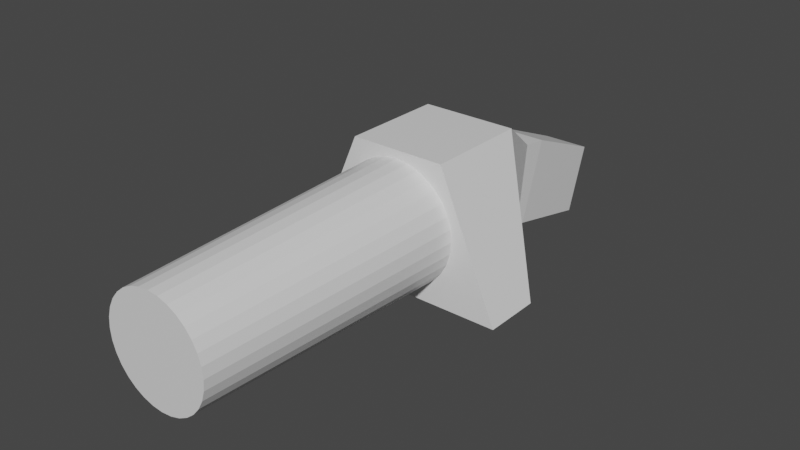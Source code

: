# Source: Scattershock.blend  (saved by Blender 2.80.75; exported with 4.5.12 LTS)
import bpy
from mathutils import Matrix  # noqa: F401  (used for matrix-valued properties, if any)

bpy.ops.wm.read_factory_settings(use_empty=True)
scene = bpy.context.scene
scene.name = 'Scene'

# ---- collections
col_collection = bpy.data.collections.new('Collection'); scene.collection.children.link(col_collection)

# ---- materials (node trees are filled in below, after node groups)
mat_material = bpy.data.materials.new('Material')
mat_material.alpha_threshold = 0.0
mat_material.use_transparent_shadow = False
mat_material.line_color = (0.0, 0.0, 0.0, 1.0)

# ---- material node trees
mat_material.use_nodes = True; mat_material.node_tree.nodes.clear()
_N = mat_material.node_tree.nodes; _L = mat_material.node_tree.links
n0 = _N.new('ShaderNodeOutputMaterial'); n0.name = 'Material Output'; n0.location = (300, 300)
n1 = _N.new('ShaderNodeBsdfPrincipled'); n1.name = 'Principled BSDF'; n1.location = (10, 300)
n1.distribution = 'GGX'
n1.subsurface_method = 'BURLEY'
n1.inputs[2].default_value = 0.4
n1.inputs[3].default_value = 1.45
n1.inputs[27].default_value = (0.0, 0.0, 0.0, 1.0)
n1.inputs[28].default_value = 1.0
_L.new(n1.outputs[0], n0.inputs[0])
n0.is_active_output = True

# ---- world
world_world = bpy.data.worlds.new('World'); scene.world = world_world
world_world.use_nodes = True; world_world.node_tree.nodes.clear()
_N = world_world.node_tree.nodes; _L = world_world.node_tree.links
n0 = _N.new('ShaderNodeOutputWorld'); n0.name = 'World Output'; n0.location = (300, 300)
n1 = _N.new('ShaderNodeBackground'); n1.name = 'Background'; n1.location = (10, 300)
n1.inputs[0].default_value = (0.05088, 0.05088, 0.05088, 1.0)
_L.new(n1.outputs[0], n0.inputs[0])
n0.is_active_output = True
world_world.color = (0.05088, 0.05088, 0.05088)
world_world.use_sun_shadow = False
world_world.sun_shadow_jitter_overblur = 0.0

# ---- meshes
me_cube = bpy.data.meshes.new('Cube')
me_cube.from_pydata([(1.325, 2.18, 1.917), (2.986, 2.18, -1.913), (1.325, 0.5778, 1.917), (2.986, 0.5778, -1.913), (-1.325, 2.18, 1.917), (-2.986, 2.18, -1.913), (-1.325, 0.5778, 1.917), (-2.986, 0.5778, -1.913), (-6.362e-08, 3.063, 1.773), (-2.581e-08, -6.922, 1.454), (0.3454, 3.063, 1.739), (0.2833, -6.922, 1.426), (0.6775, 3.063, 1.638), (0.5556, -6.922, 1.344), (0.9835, 3.063, 1.474), (0.8066, -6.922, 1.21), (1.252, 3.063, 1.254), (1.027, -6.922, 1.029), (1.472, 3.063, 0.9858), (1.207, -6.922, 0.8089), (1.636, 3.063, 0.6798), (1.341, -6.922, 0.5579), (1.736, 3.063, 0.3477), (1.424, -6.922, 0.2856), (1.77, 3.063, 0.002316), (1.452, -6.922, 0.002316), (1.736, 3.063, -0.343), (1.424, -6.922, -0.2809), (1.636, 3.063, -0.6751), (1.341, -6.922, -0.5533), (1.472, 3.063, -0.9812), (1.207, -6.922, -0.8043), (1.252, 3.063, -1.249), (1.027, -6.922, -1.024), (0.9835, 3.063, -1.47), (0.8066, -6.922, -1.205), (0.6775, 3.063, -1.633), (0.5556, -6.922, -1.339), (0.3454, 3.063, -1.734), (0.2833, -6.922, -1.422), (-6.404e-07, 3.063, -1.768), (-4.989e-07, -6.922, -1.45), (-0.3454, 3.063, -1.734), (-0.2833, -6.922, -1.422), (-0.6775, 3.063, -1.633), (-0.5556, -6.922, -1.339), (-0.9835, 3.063, -1.47), (-0.8066, -6.922, -1.205), (-1.252, 3.063, -1.249), (-1.027, -6.922, -1.024), (-1.472, 3.063, -0.9812), (-1.207, -6.922, -0.8043), (-1.636, 3.063, -0.6751), (-1.341, -6.922, -0.5533), (-1.736, 3.063, -0.343), (-1.424, -6.922, -0.2809), (-1.77, 3.063, 0.002318), (-1.452, -6.922, 0.002317), (-1.736, 3.063, 0.3477), (-1.424, -6.922, 0.2856), (-1.636, 3.063, 0.6798), (-1.341, -6.922, 0.5579), (-1.472, 3.063, 0.9858), (-1.207, -6.922, 0.809), (-1.252, 3.063, 1.254), (-1.027, -6.922, 1.029), (-0.9835, 3.063, 1.474), (-0.8066, -6.922, 1.21), (-0.6775, 3.063, 1.638), (-0.5556, -6.922, 1.344), (-0.3454, 3.063, 1.739), (-0.2832, -6.922, 1.426), (1.325, 3.441, 1.917), (-1.325, 3.441, 1.917), (0.7813, 4.756, -1.557), (-0.7813, 4.756, -1.557), (-0.7813, 5.058, 0.8009), (0.7813, 5.058, 0.8009), (0.7813, 5.764, 0.7104), (-0.7813, 5.764, 0.7104), (-0.7813, 5.025, -1.507), (0.7813, 5.025, -1.507), (0.6415, 7.726, -2.186), (0.6415, 8.332, -0.3655), (-0.6415, 8.332, -0.3655), (-0.6415, 7.726, -2.186)], [], [(0, 4, 6, 2), (3, 2, 6, 7), (7, 6, 4, 5), (5, 1, 3, 7), (1, 0, 2, 3), (1, 72, 0), (8, 9, 11, 10), (10, 11, 13, 12), (12, 13, 15, 14), (14, 15, 17, 16), (16, 17, 19, 18), (18, 19, 21, 20), (20, 21, 23, 22), (22, 23, 25, 24), (24, 25, 27, 26), (26, 27, 29, 28), (28, 29, 31, 30), (30, 31, 33, 32), (32, 33, 35, 34), (34, 35, 37, 36), (36, 37, 39, 38), (38, 39, 41, 40), (40, 41, 43, 42), (42, 43, 45, 44), (44, 45, 47, 46), (46, 47, 49, 48), (48, 49, 51, 50), (50, 51, 53, 52), (52, 53, 55, 54), (54, 55, 57, 56), (56, 57, 59, 58), (58, 59, 61, 60), (60, 61, 63, 62), (62, 63, 65, 64), (64, 65, 67, 66), (66, 67, 69, 68), (11, 9, 71, 69, 67, 65, 63, 61, 59, 57, 55, 53, 51, 49, 47, 45, 43, 41, 39, 37, 35, 33, 31, 29, 27, 25, 23, 21, 19, 17, 15, 13), (68, 69, 71, 70), (70, 71, 9, 8), (8, 10, 12, 14, 16, 18, 20, 22, 24, 26, 28, 30, 32, 34, 36, 38, 40, 42, 44, 46, 48, 50, 52, 54, 56, 58, 60, 62, 64, 66, 68, 70), (5, 73, 76, 75), (4, 0, 72, 73), (5, 4, 73), (1, 5, 75, 74), (72, 1, 74, 77), (73, 72, 77, 76), (75, 76, 79, 80), (77, 74, 81, 78), (74, 75, 80, 81), (76, 77, 78, 79), (81, 80, 85, 82), (83, 82, 85, 84), (79, 78, 83, 84), (80, 79, 84, 85), (78, 81, 82, 83)])
_uv = me_cube.uv_layers.new(name='UVMap')
_uv.uv.foreach_set('vector', [0.375, 0.0, 0.625, 0.0, 0.625, 0.25, 0.375, 0.25, 0.375, 0.25, 0.625, 0.25, 0.625, 0.5, 0.375, 0.5, 0.375, 0.5, 0.625, 0.5, 0.625, 0.75, 0.375, 0.75, 0.375, 0.75, 0.625, 0.75, 0.625, 1.0, 0.375, 1.0, 0.125, 0.5, 0.375, 0.5, 0.375, 0.75, 0.125, 0.75, 0.125, 0.5, 0.375, 0.0, 0.375, 0.0, 1.0, 0.5, 1.0, 1.0, 0.9688, 1.0, 0.9688, 0.5, 0.9688, 0.5, 0.9688, 1.0, 0.9375, 1.0, 0.9375, 0.5, 0.9375, 0.5, 0.9375, 1.0, 0.9062, 1.0, 0.9062, 0.5, 0.9062, 0.5, 0.9062, 1.0, 0.875, 1.0, 0.875, 0.5, 0.875, 0.5, 0.875, 1.0, 0.8438, 1.0, 0.8438, 0.5, 0.8438, 0.5, 0.8438, 1.0, 0.8125, 1.0, 0.8125, 0.5, 0.8125, 0.5, 0.8125, 1.0, 0.7812, 1.0, 0.7812, 0.5, 0.7812, 0.5, 0.7812, 1.0, 0.75, 1.0, 0.75, 0.5, 0.75, 0.5, 0.75, 1.0, 0.7188, 1.0, 0.7188, 0.5, 0.7188, 0.5, 0.7188, 1.0, 0.6875, 1.0, 0.6875, 0.5, 0.6875, 0.5, 0.6875, 1.0, 0.6562, 1.0, 0.6562, 0.5, 0.6562, 0.5, 0.6562, 1.0, 0.625, 1.0, 0.625, 0.5, 0.625, 0.5, 0.625, 1.0, 0.5938, 1.0, 0.5938, 0.5, 0.5938, 0.5, 0.5938, 1.0, 0.5625, 1.0, 0.5625, 0.5, 0.5625, 0.5, 0.5625, 1.0, 0.5312, 1.0, 0.5312, 0.5, 0.5312, 0.5, 0.5312, 1.0, 0.5, 1.0, 0.5, 0.5, 0.5, 0.5, 0.5, 1.0, 0.4688, 1.0, 0.4688, 0.5, 0.4688, 0.5, 0.4688, 1.0, 0.4375, 1.0, 0.4375, 0.5, 0.4375, 0.5, 0.4375, 1.0, 0.4062, 1.0, 0.4062, 0.5, 0.4062, 0.5, 0.4062, 1.0, 0.375, 1.0, 0.375, 0.5, 0.375, 0.5, 0.375, 1.0, 0.3438, 1.0, 0.3438, 0.5, 0.3438, 0.5, 0.3438, 1.0, 0.3125, 1.0, 0.3125, 0.5, 0.3125, 0.5, 0.3125, 1.0, 0.2812, 1.0, 0.2812, 0.5, 0.2812, 0.5, 0.2812, 1.0, 0.25, 1.0, 0.25, 0.5, 0.25, 0.5, 0.25, 1.0, 0.2188, 1.0, 0.2188, 0.5, 0.2188, 0.5, 0.2188, 1.0, 0.1875, 1.0, 0.1875, 0.5, 0.1875, 0.5, 0.1875, 1.0, 0.1562, 1.0, 0.1562, 0.5, 0.1562, 0.5, 0.1562, 1.0, 0.125, 1.0, 0.125, 0.5, 0.125, 0.5, 0.125, 1.0, 0.09375, 1.0, 0.09375, 0.5, 0.09375, 0.5, 0.09375, 1.0, 0.0625, 1.0, 0.0625, 0.5, 0.2968, 0.4854, 0.25, 0.49, 0.2032, 0.4854, 0.1582, 0.4717, 0.1167, 0.4496, 0.08029, 0.4197, 0.05045, 0.3833, 0.02827, 0.3418, 0.01461, 0.2968, 0.01, 0.25, 0.01461, 0.2032, 0.02827, 0.1582, 0.05045, 0.1167, 0.08029, 0.08029, 0.1167, 0.05045, 0.1582, 0.02827, 0.2032, 0.01461, 0.25, 0.01, 0.2968, 0.01461, 0.3418, 0.02827, 0.3833, 0.05045, 0.4197, 0.08029, 0.4496, 0.1167, 0.4717, 0.1582, 0.4854, 0.2032, 0.49, 0.25, 0.4854, 0.2968, 0.4717, 0.3418, 0.4496, 0.3833, 0.4197, 0.4197, 0.3833, 0.4496, 0.3418, 0.4717, 0.0625, 0.5, 0.0625, 1.0, 0.03125, 1.0, 0.03125, 0.5, 0.03125, 0.5, 0.03125, 1.0, 0.0, 1.0, 0.0, 0.5, 0.75, 0.49, 0.7968, 0.4854, 0.8418, 0.4717, 0.8833, 0.4496, 0.9197, 0.4197, 0.9496, 0.3833, 0.9717, 0.3418, 0.9854, 0.2968, 0.99, 0.25, 0.9854, 0.2032, 0.9717, 0.1582, 0.9496, 0.1167, 0.9197, 0.08029, 0.8833, 0.05045, 0.8418, 0.02827, 0.7968, 0.01461, 0.75, 0.01, 0.7032, 0.01461, 0.6582, 0.02827, 0.6167, 0.05045, 0.5803, 0.08029, 0.5504, 0.1167, 0.5283, 0.1582, 0.5146, 0.2032, 0.51, 0.25, 0.5146, 0.2968, 0.5283, 0.3418, 0.5504, 0.3833, 0.5803, 0.4197, 0.6167, 0.4496, 0.6582, 0.4717, 0.7032, 0.4854, 0.375, 0.75, 0.625, 0.0, 0.625, 0.0, 0.375, 0.75, 0.625, 0.0, 0.375, 0.0, 0.375, 0.0, 0.625, 0.0, 0.375, 0.75, 0.625, 0.0, 0.625, 0.0, 0.625, 0.75, 0.375, 0.75, 0.375, 0.75, 0.625, 0.75, 0.375, 0.0, 0.125, 0.5, 0.125, 0.5, 0.375, 0.0, 0.625, 0.0, 0.375, 0.0, 0.375, 0.0, 0.625, 0.0, 0.375, 0.75, 0.625, 0.0, 0.625, 0.0, 0.375, 0.75, 0.375, 0.0, 0.125, 0.5, 0.125, 0.5, 0.375, 0.0, 0.625, 0.75, 0.375, 0.75, 0.375, 0.75, 0.625, 0.75, 0.625, 0.0, 0.375, 0.0, 0.375, 0.0, 0.625, 0.0, 0.625, 0.75, 0.375, 0.75, 0.375, 0.75, 0.625, 0.75, 0.375, 0.0, 0.625, 0.75, 0.375, 0.75, 0.625, 0.0, 0.625, 0.0, 0.375, 0.0, 0.375, 0.0, 0.625, 0.0, 0.375, 0.75, 0.625, 0.0, 0.625, 0.0, 0.375, 0.75, 0.375, 0.0, 0.125, 0.5, 0.125, 0.5, 0.375, 0.0])
me_cube.materials.append(mat_material)
me_cube.use_remesh_preserve_volume = False
me_cube.use_remesh_preserve_attributes = False
me_cube.use_mirror_vertex_groups = False
me_cube.update()

# ---- objects
ob_cube = bpy.data.objects.new('Cube', me_cube)

# ---- transforms, parenting, visibility, modifiers, constraints
ob_cube.location = (0.0, 0.0, 0.0)
ob_cube.lock_rotations_4d = False
ob_cube.empty_display_type = 'ARROWS'
ob_cube.lineart.crease_threshold = 0.0

# ---- collection membership
col_collection.objects.link(ob_cube)

# ---- scene / render settings (as saved in the file)
scene.frame_start = 1; scene.frame_end = 250; scene.frame_set(1)
scene.render.engine = 'BLENDER_EEVEE_NEXT'
scene.cycles.use_denoising = False
scene.cycles.samples = 128
scene.cycles.sampling_pattern = 'TABULATED_SOBOL'
scene.cycles.use_adaptive_sampling = False
scene.cycles.use_light_tree = False
scene.view_settings.view_transform = 'Filmic'
bpy.context.view_layer.update()

# ---- added for rendering (the .blend has no active camera and no usable light): camera, sun
cam_auto = bpy.data.cameras.new('AutoCamera')
cam_auto.lens = 50.0
cam_auto.sensor_width = 36.0
cam_auto.clip_end = 1000.0
ob_auto_camera = bpy.data.objects.new('AutoCamera', cam_auto)
scene.collection.objects.link(ob_auto_camera)
ob_auto_camera.location = (15.6247, -18.0443, 12.3653)
ob_auto_camera.rotation_euler = (1.09748, -7.21219e-08, 0.694738)
scene.camera = ob_auto_camera
light_auto_sun = bpy.data.lights.new('AutoSun', 'SUN')
light_auto_sun.energy = 3.0
light_auto_sun.angle = 0.0523599
ob_auto_sun = bpy.data.objects.new('AutoSun', light_auto_sun)
scene.collection.objects.link(ob_auto_sun)
ob_auto_sun.rotation_euler = (0.872665, 0.174533, 0.523599)
bpy.context.view_layer.update()
